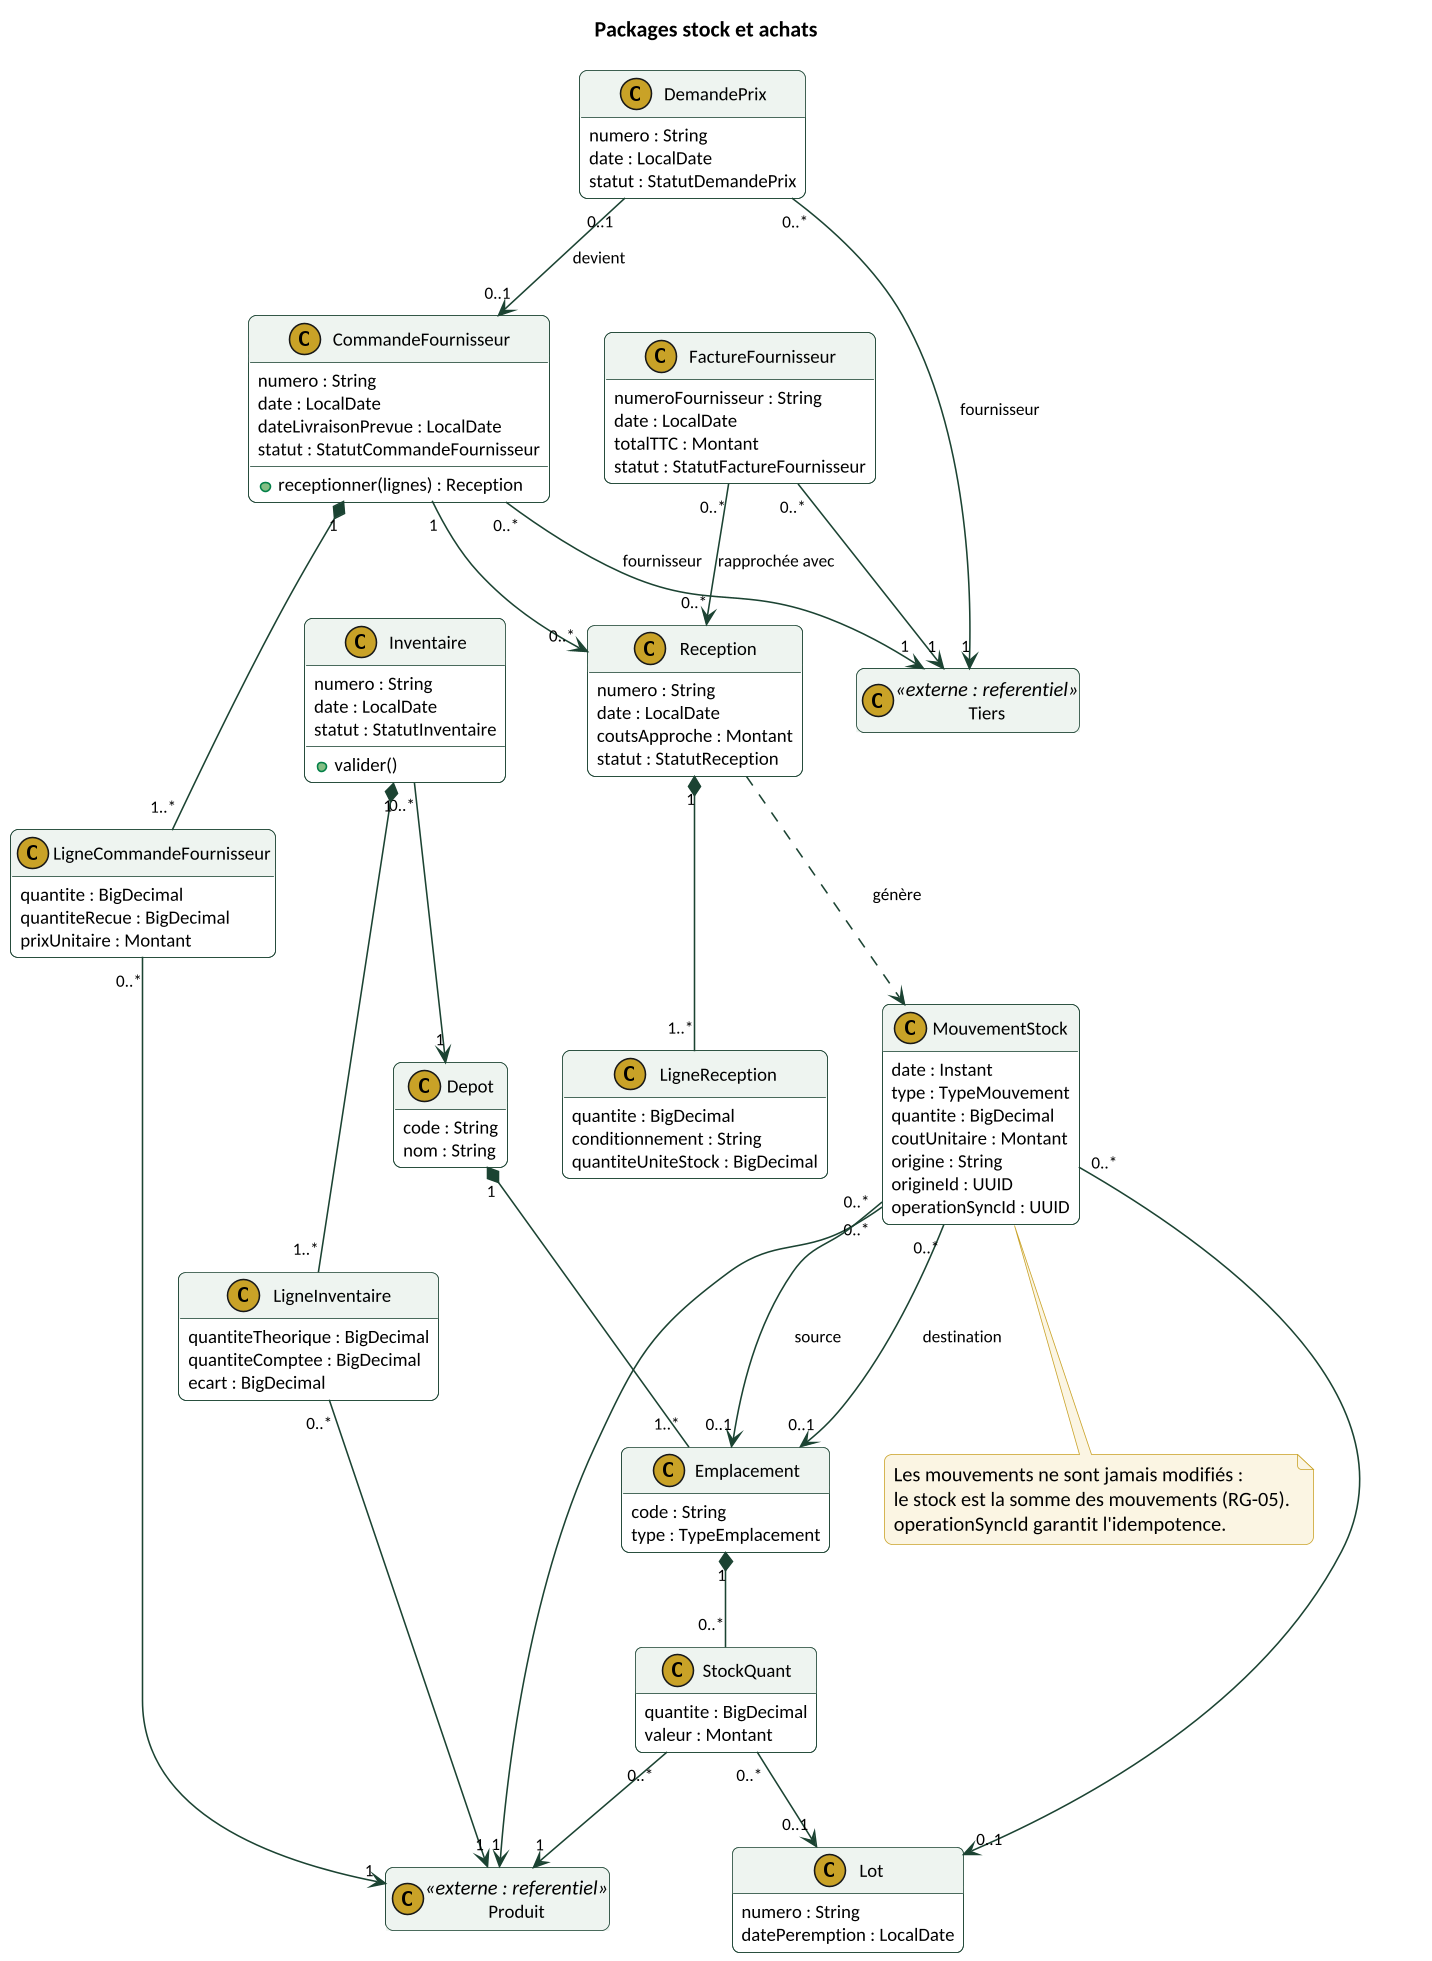

The diagram above was rendered by PlantUML. Its source (embedded in the PNG):
@startuml
skinparamlocked dpi 150
!include style.iuml
title Packages stock et achats

class Depot {
  code : String
  nom : String
}
class Emplacement {
  code : String
  type : TypeEmplacement
}
class Lot {
  numero : String
  datePeremption : LocalDate
}
class StockQuant {
  quantite : BigDecimal
  valeur : Montant
}
class MouvementStock {
  date : Instant
  type : TypeMouvement
  quantite : BigDecimal
  coutUnitaire : Montant
  origine : String
  origineId : UUID
  operationSyncId : UUID
}
class Inventaire {
  numero : String
  date : LocalDate
  statut : StatutInventaire
  + valider()
}
class LigneInventaire {
  quantiteTheorique : BigDecimal
  quantiteComptee : BigDecimal
  ecart : BigDecimal
}
class DemandePrix {
  numero : String
  date : LocalDate
  statut : StatutDemandePrix
}
class CommandeFournisseur {
  numero : String
  date : LocalDate
  dateLivraisonPrevue : LocalDate
  statut : StatutCommandeFournisseur
  + receptionner(lignes) : Reception
}
class LigneCommandeFournisseur {
  quantite : BigDecimal
  quantiteRecue : BigDecimal
  prixUnitaire : Montant
}
class Reception {
  numero : String
  date : LocalDate
  coutsApproche : Montant
  statut : StatutReception
}
class LigneReception {
  quantite : BigDecimal
  conditionnement : String
  quantiteUniteStock : BigDecimal
}
class FactureFournisseur {
  numeroFournisseur : String
  date : LocalDate
  totalTTC : Montant
  statut : StatutFactureFournisseur
}
class Produit <<externe : referentiel>>
class Tiers <<externe : referentiel>>

Depot "1" *-- "1..*" Emplacement
Emplacement "1" *-- "0..*" StockQuant
StockQuant "0..*" --> "1" Produit
StockQuant "0..*" --> "0..1" Lot
MouvementStock "0..*" --> "1" Produit
MouvementStock "0..*" --> "0..1" Emplacement : source
MouvementStock "0..*" --> "0..1" Emplacement : destination
MouvementStock "0..*" --> "0..1" Lot
Inventaire "0..*" --> "1" Depot
Inventaire "1" *-- "1..*" LigneInventaire
LigneInventaire "0..*" --> "1" Produit
DemandePrix "0..*" --> "1" Tiers : fournisseur
DemandePrix "0..1" --> "0..1" CommandeFournisseur : devient
CommandeFournisseur "0..*" --> "1" Tiers : fournisseur
CommandeFournisseur "1" *-- "1..*" LigneCommandeFournisseur
LigneCommandeFournisseur "0..*" --> "1" Produit
CommandeFournisseur "1" --> "0..*" Reception
Reception "1" *-- "1..*" LigneReception
Reception ..> MouvementStock : génère
FactureFournisseur "0..*" --> "1" Tiers
FactureFournisseur "0..*" --> "0..*" Reception : rapprochée avec
note bottom of MouvementStock
  Les mouvements ne sont jamais modifiés :
  le stock est la somme des mouvements (RG-05).
  operationSyncId garantit l'idempotence.
end note
@enduml